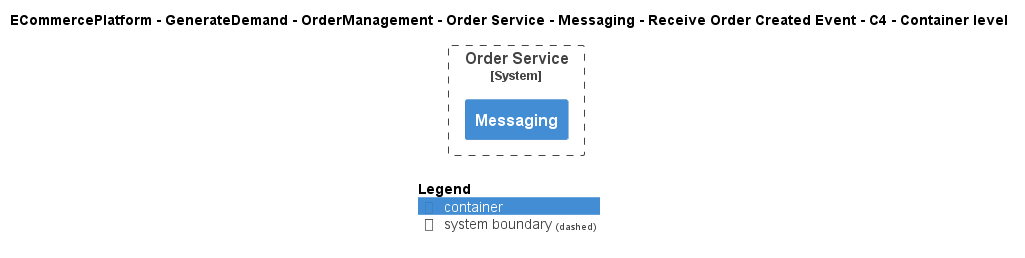

The diagram above was rendered by PlantUML. Its source (embedded in the PNG):
@startuml
!include ..\..\..\..\..\..\..\..\..\.c4s\C4_Container.puml

AddElementTag("c4interflow:lifecycle:new", $bgColor=green, $fontColor=#ffffff, $borderColor=green, $shadowing="False")
AddElementTag("c4interflow:lifecycle:changed", $bgColor=orange, $fontColor=#ffffff, $borderColor=orange, $shadowing="False")
AddElementTag("c4interflow:lifecycle:removed", $bgColor=red, $fontColor=#ffffff, $borderColor=red, $shadowing="False")

AddRelTag("c4interflow:lifecycle:new", $textColor=green, $lineColor=green)
AddRelTag("c4interflow:lifecycle:changed", $textColor=orange, $lineColor=orange)
AddRelTag("c4interflow:lifecycle:removed", $textColor=red, $lineColor=red)

SHOW_PERSON_PORTRAIT()
LAYOUT_TOP_DOWN()

skinparam linetype polyline

title ECommercePlatform - GenerateDemand - OrderManagement - Order Service - Messaging - Receive Order Created Event - C4 - Container level


System_Boundary(ECommercePlatform.GenerateDemand.OrderManagement.SoftwareSystems.OrderService, "Order Service") {
    Container(ECommercePlatform.GenerateDemand.OrderManagement.SoftwareSystems.OrderService.Containers.Messaging, "Messaging", "", "")
}



SHOW_LEGEND()
@enduml